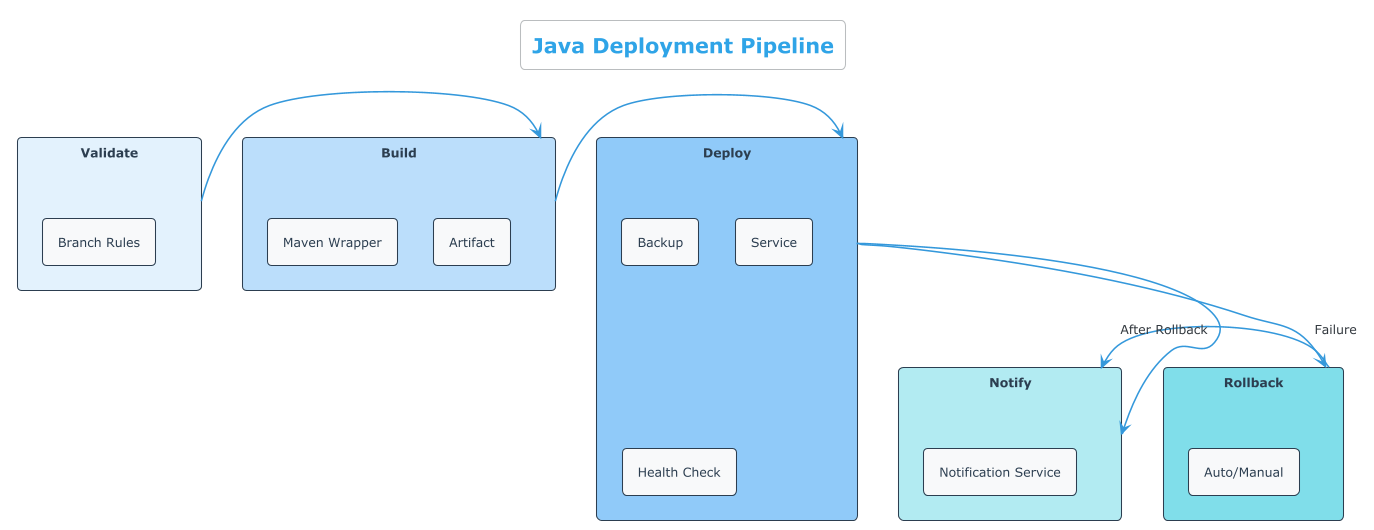

The diagram above was rendered by PlantUML. Its source (embedded in the PNG):
@startuml Pipeline Overview
!theme cerulean
skinparam backgroundColor white
skinparam defaultTextAlignment center

<style>
rectangleContainer {
  FontColor #2c3e50
  FontSize 14
  FontStyle bold
}
</style>

title Java Deployment Pipeline

skinparam rectangle {
  BackgroundColor #f5f5f5
  BorderColor #2c3e50
  FontColor #2c3e50
  BorderThickness 1
  Shadowing false
  RoundCorner 8
}

skinparam arrow {
  Color #3498db
  Thickness 1.5
}

' Simplified layout for narrower wiki page
rectangle "Validate" as validate #e3f2fd {
  rectangle "Branch Rules" as branch_check #f8f9fa
}

rectangle "Build" as build #bbdefb {
  rectangle "Maven Wrapper" as mvnw #f8f9fa
  rectangle "Artifact" as artifact #f8f9fa
}

rectangle "Deploy" as deploy #90caf9 {
  rectangle "Backup" as backup #f8f9fa
  rectangle "Service" as service #f8f9fa
  rectangle "Health Check" as health #f8f9fa
}

rectangle "Notify" as notify #b2ebf2 {
  rectangle "Notification Service" as channel #f8f9fa
}

rectangle "Rollback" as rollback #80deea {
  rectangle "Auto/Manual" as rollback_type #f8f9fa
}

' Cleaner horizontal flow
validate -right-> build
build -right-> deploy
deploy -right-> notify
deploy -down-> rollback : Failure
rollback -right-> notify : After Rollback

@enduml